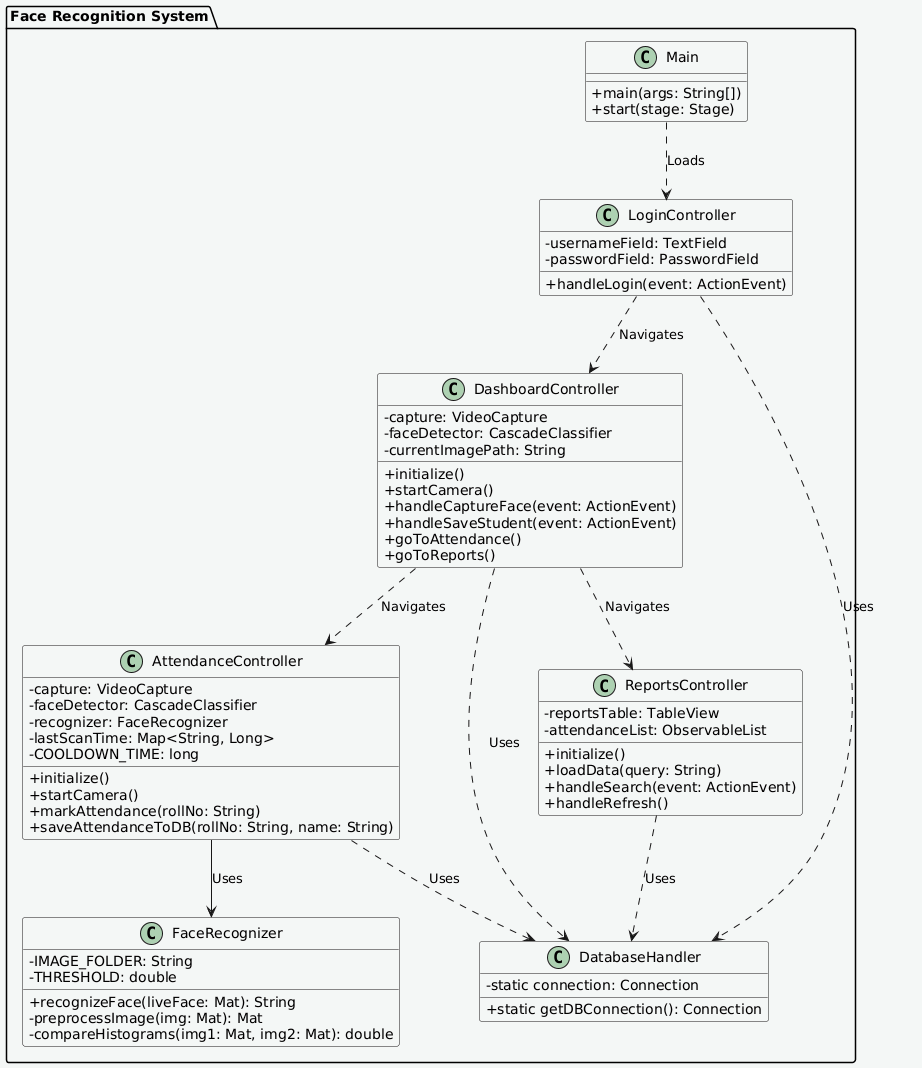

The diagram above was rendered by PlantUML. Its source (embedded in the PNG):
@startuml
skinparam classAttributeIconSize 0
skinparam backgroundColor #f4f7f6

package "Face Recognition System" {

    class Main {
        + main(args: String[])
        + start(stage: Stage)
    }

    class DatabaseHandler {
        - static connection: Connection
        + static getDBConnection(): Connection
    }

    class LoginController {
        - usernameField: TextField
        - passwordField: PasswordField
        + handleLogin(event: ActionEvent)
    }

    class DashboardController {
        - capture: VideoCapture
        - faceDetector: CascadeClassifier
        - currentImagePath: String
        + initialize()
        + startCamera()
        + handleCaptureFace(event: ActionEvent)
        + handleSaveStudent(event: ActionEvent)
        + goToAttendance()
        + goToReports()
    }

    class AttendanceController {
        - capture: VideoCapture
        - faceDetector: CascadeClassifier
        - recognizer: FaceRecognizer
        - lastScanTime: Map<String, Long>
        - COOLDOWN_TIME: long
        + initialize()
        + startCamera()
        + markAttendance(rollNo: String)
        + saveAttendanceToDB(rollNo: String, name: String)
    }

    class ReportsController {
        - reportsTable: TableView
        - attendanceList: ObservableList
        + initialize()
        + loadData(query: String)
        + handleSearch(event: ActionEvent)
        + handleRefresh()
    }

    class FaceRecognizer {
        - IMAGE_FOLDER: String
        - THRESHOLD: double
        + recognizeFace(liveFace: Mat): String
        - preprocessImage(img: Mat): Mat
        - compareHistograms(img1: Mat, img2: Mat): double
    }

    ' Relationships
    Main ..> LoginController : Loads
    LoginController ..> DashboardController : Navigates
    DashboardController ..> AttendanceController : Navigates
    DashboardController ..> ReportsController : Navigates
    
    DashboardController ..> DatabaseHandler : Uses
    AttendanceController ..> DatabaseHandler : Uses
    ReportsController ..> DatabaseHandler : Uses
    LoginController ..> DatabaseHandler : Uses

    AttendanceController --> FaceRecognizer : Uses
}
@enduml